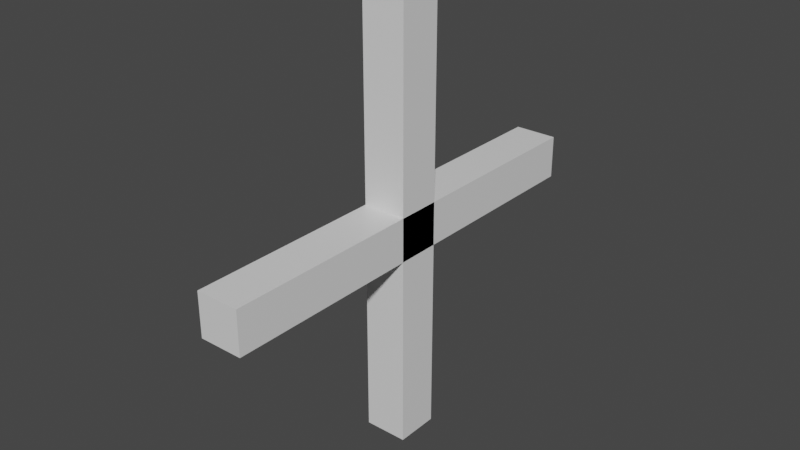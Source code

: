 # Source: crosshair.blend  (saved by Blender 2.90.8; exported with 4.5.12 LTS)
import bpy
from mathutils import Matrix  # noqa: F401  (used for matrix-valued properties, if any)

bpy.ops.wm.read_factory_settings(use_empty=True)
scene = bpy.context.scene
scene.name = 'Scene'

# ---- collections
col_collection = bpy.data.collections.new('Collection'); scene.collection.children.link(col_collection)

# ---- materials (node trees are filled in below, after node groups)
mat_material = bpy.data.materials.new('Material')
mat_material.alpha_threshold = 0.0
mat_material.use_transparent_shadow = False
mat_material.line_color = (0.0, 0.0, 0.0, 1.0)
mat_material_001 = bpy.data.materials.new('Material.001')
mat_material_001.alpha_threshold = 0.0
mat_material_001.use_transparent_shadow = False
mat_material_001.line_color = (0.0, 0.0, 0.0, 1.0)

# ---- material node trees
mat_material.use_nodes = True; mat_material.node_tree.nodes.clear()
_N = mat_material.node_tree.nodes; _L = mat_material.node_tree.links
n0 = _N.new('ShaderNodeOutputMaterial'); n0.name = 'Material Output'; n0.location = (300, 300)
n1 = _N.new('ShaderNodeBsdfPrincipled'); n1.name = 'Principled BSDF'; n1.location = (10, 300)
n1.distribution = 'GGX'
n1.subsurface_method = 'BURLEY'
n1.inputs[2].default_value = 0.4
n1.inputs[3].default_value = 1.45
n1.inputs[27].default_value = (0.0, 0.0, 0.0, 1.0)
n1.inputs[28].default_value = 1.0
_L.new(n1.outputs[0], n0.inputs[0])
n0.is_active_output = True
mat_material_001.use_nodes = True; mat_material_001.node_tree.nodes.clear()
_N = mat_material_001.node_tree.nodes; _L = mat_material_001.node_tree.links
n0 = _N.new('ShaderNodeOutputMaterial'); n0.name = 'Material Output'; n0.location = (300, 300)
n1 = _N.new('ShaderNodeBsdfPrincipled'); n1.name = 'Principled BSDF'; n1.location = (10, 300)
n1.distribution = 'GGX'
n1.subsurface_method = 'BURLEY'
n1.inputs[2].default_value = 0.4
n1.inputs[3].default_value = 1.45
n1.inputs[27].default_value = (0.0, 0.0, 0.0, 1.0)
n1.inputs[28].default_value = 1.0
_L.new(n1.outputs[0], n0.inputs[0])
n0.is_active_output = True

# ---- world
world_world = bpy.data.worlds.new('World'); scene.world = world_world
world_world.use_nodes = True; world_world.node_tree.nodes.clear()
_N = world_world.node_tree.nodes; _L = world_world.node_tree.links
n0 = _N.new('ShaderNodeOutputWorld'); n0.name = 'World Output'; n0.location = (300, 300)
n1 = _N.new('ShaderNodeBackground'); n1.name = 'Background'; n1.location = (10, 300)
n1.inputs[0].default_value = (0.05088, 0.05088, 0.05088, 1.0)
_L.new(n1.outputs[0], n0.inputs[0])
n0.is_active_output = True
world_world.color = (0.05088, 0.05088, 0.05088)
world_world.use_sun_shadow = False
world_world.sun_shadow_jitter_overblur = 0.0

# ---- meshes
me_cube = bpy.data.meshes.new('Cube')
me_cube.from_pydata([(1.0, 1.0, 1.0), (1.0, 1.0, -1.0), (1.0, -1.0, 1.0), (1.0, -1.0, -1.0), (-1.0, 1.0, 1.0), (-1.0, 1.0, -1.0), (-1.0, -1.0, 1.0), (-1.0, -1.0, -1.0)], [], [(0, 4, 6, 2), (3, 2, 6, 7), (7, 6, 4, 5), (5, 1, 3, 7), (1, 0, 2, 3), (5, 4, 0, 1)])
_uv = me_cube.uv_layers.new(name='UVMap')
_uv.uv.foreach_set('vector', [0.625, 0.5, 0.875, 0.5, 0.875, 0.75, 0.625, 0.75, 0.375, 0.75, 0.625, 0.75, 0.625, 1.0, 0.375, 1.0, 0.375, 0.0, 0.625, 0.0, 0.625, 0.25, 0.375, 0.25, 0.125, 0.5, 0.375, 0.5, 0.375, 0.75, 0.125, 0.75, 0.375, 0.5, 0.625, 0.5, 0.625, 0.75, 0.375, 0.75, 0.375, 0.25, 0.625, 0.25, 0.625, 0.5, 0.375, 0.5])
me_cube.materials.append(mat_material)
me_cube.use_remesh_preserve_volume = False
me_cube.use_remesh_preserve_attributes = False
me_cube.use_mirror_vertex_groups = False
me_cube.update()
me_cube_001 = bpy.data.meshes.new('Cube.001')
me_cube_001.from_pydata([(1.0, 1.0, 1.0), (1.0, 1.0, -1.0), (1.0, -1.0, 1.0), (1.0, -1.0, -1.0), (-1.0, 1.0, 1.0), (-1.0, 1.0, -1.0), (-1.0, -1.0, 1.0), (-1.0, -1.0, -1.0)], [], [(0, 4, 6, 2), (3, 2, 6, 7), (7, 6, 4, 5), (5, 1, 3, 7), (1, 0, 2, 3), (5, 4, 0, 1)])
_uv = me_cube_001.uv_layers.new(name='UVMap')
_uv.uv.foreach_set('vector', [0.625, 0.5, 0.875, 0.5, 0.875, 0.75, 0.625, 0.75, 0.375, 0.75, 0.625, 0.75, 0.625, 1.0, 0.375, 1.0, 0.375, 0.0, 0.625, 0.0, 0.625, 0.25, 0.375, 0.25, 0.125, 0.5, 0.375, 0.5, 0.375, 0.75, 0.125, 0.75, 0.375, 0.5, 0.625, 0.5, 0.625, 0.75, 0.375, 0.75, 0.375, 0.25, 0.625, 0.25, 0.625, 0.5, 0.375, 0.5])
me_cube_001.materials.append(mat_material_001)
me_cube_001.use_remesh_preserve_volume = False
me_cube_001.use_remesh_preserve_attributes = False
me_cube_001.use_mirror_vertex_groups = False
me_cube_001.update()

# ---- objects
ob_cube = bpy.data.objects.new('Cube', me_cube)
ob_cube_001 = bpy.data.objects.new('Cube.001', me_cube_001)

# ---- transforms, parenting, visibility, modifiers, constraints
ob_cube.location = (0.0, 0.0, 0.0)
ob_cube.scale = (0.1, 1.0, 0.1)
ob_cube.lock_rotations_4d = False
ob_cube.empty_display_type = 'ARROWS'
ob_cube.lineart.crease_threshold = 0.0
ob_cube_001.location = (0.0, 0.0, 0.0)
ob_cube_001.scale = (0.1, 0.1, 1.0)
ob_cube_001.lock_rotations_4d = False
ob_cube_001.empty_display_type = 'ARROWS'
ob_cube_001.lineart.crease_threshold = 0.0

# ---- collection membership
col_collection.objects.link(ob_cube)
col_collection.objects.link(ob_cube_001)

# ---- scene / render settings (as saved in the file)
scene.frame_start = 1; scene.frame_end = 250; scene.frame_set(1)
scene.render.engine = 'BLENDER_EEVEE_NEXT'
scene.cycles.use_denoising = False
scene.cycles.samples = 128
scene.cycles.sampling_pattern = 'TABULATED_SOBOL'
scene.cycles.use_adaptive_sampling = False
scene.cycles.use_light_tree = False
scene.view_settings.view_transform = 'Filmic'
bpy.context.view_layer.update()

# ---- added for rendering (the .blend has no active camera and no usable light): camera, sun
cam_auto = bpy.data.cameras.new('AutoCamera')
cam_auto.lens = 50.0
cam_auto.sensor_width = 36.0
cam_auto.clip_end = 1000.0
ob_auto_camera = bpy.data.objects.new('AutoCamera', cam_auto)
scene.collection.objects.link(ob_auto_camera)
ob_auto_camera.location = (2.62346, -3.14816, 2.09877)
ob_auto_camera.rotation_euler = (1.09748, -7.21219e-08, 0.694738)
scene.camera = ob_auto_camera
light_auto_sun = bpy.data.lights.new('AutoSun', 'SUN')
light_auto_sun.energy = 3.0
light_auto_sun.angle = 0.0523599
ob_auto_sun = bpy.data.objects.new('AutoSun', light_auto_sun)
scene.collection.objects.link(ob_auto_sun)
ob_auto_sun.rotation_euler = (0.872665, 0.174533, 0.523599)
bpy.context.view_layer.update()
